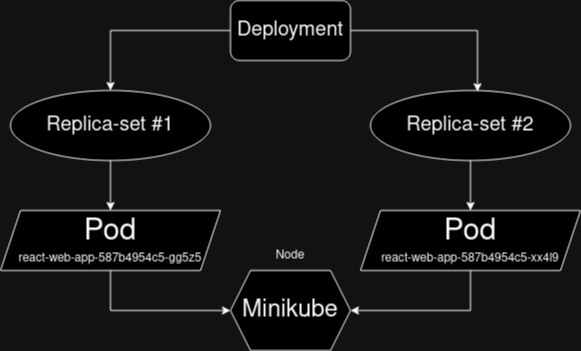

The diagram above was exported from draw.io. Its source (the exported page's mxGraphModel, read from the mxfile embedded in the PNG):
<mxGraphModel dx="880" dy="393" grid="1" gridSize="10" guides="1" tooltips="1" connect="1" arrows="1" fold="1" page="1" pageScale="1" pageWidth="1654" pageHeight="2336" math="0" shadow="0">
  <root>
    <mxCell id="0" />
    <mxCell id="1" parent="0" />
    <mxCell id="YT72RzBv_U8iD_Yt6rGK-4" style="edgeStyle=orthogonalEdgeStyle;rounded=0;orthogonalLoop=1;jettySize=auto;html=1;exitX=0;exitY=0.5;exitDx=0;exitDy=0;entryX=0.5;entryY=0;entryDx=0;entryDy=0;" parent="1" source="YT72RzBv_U8iD_Yt6rGK-1" target="YT72RzBv_U8iD_Yt6rGK-2" edge="1">
      <mxGeometry relative="1" as="geometry" />
    </mxCell>
    <mxCell id="YT72RzBv_U8iD_Yt6rGK-1" value="&lt;font style=&quot;font-size: 20px;&quot;&gt;Deployment&lt;/font&gt;" style="rounded=1;whiteSpace=wrap;html=1;" parent="1" vertex="1">
      <mxGeometry x="380" y="110" width="120" height="60" as="geometry" />
    </mxCell>
    <mxCell id="YT72RzBv_U8iD_Yt6rGK-15" style="edgeStyle=orthogonalEdgeStyle;rounded=0;orthogonalLoop=1;jettySize=auto;html=1;exitX=0.5;exitY=1;exitDx=0;exitDy=0;entryX=0.5;entryY=0;entryDx=0;entryDy=0;" parent="1" source="YT72RzBv_U8iD_Yt6rGK-2" edge="1">
      <mxGeometry relative="1" as="geometry">
        <mxPoint x="260" y="320" as="targetPoint" />
      </mxGeometry>
    </mxCell>
    <mxCell id="YT72RzBv_U8iD_Yt6rGK-2" value="&lt;font style=&quot;font-size: 20px;&quot;&gt;Replica-set #1&lt;/font&gt;" style="ellipse;whiteSpace=wrap;html=1;" parent="1" vertex="1">
      <mxGeometry x="160" y="200" width="200" height="70" as="geometry" />
    </mxCell>
    <mxCell id="YT72RzBv_U8iD_Yt6rGK-14" style="edgeStyle=orthogonalEdgeStyle;rounded=0;orthogonalLoop=1;jettySize=auto;html=1;exitX=0.5;exitY=1;exitDx=0;exitDy=0;entryX=0.5;entryY=0;entryDx=0;entryDy=0;" parent="1" source="YT72RzBv_U8iD_Yt6rGK-3" target="YT72RzBv_U8iD_Yt6rGK-9" edge="1">
      <mxGeometry relative="1" as="geometry" />
    </mxCell>
    <mxCell id="YT72RzBv_U8iD_Yt6rGK-3" value="&lt;font style=&quot;font-size: 20px;&quot;&gt;Replica-set #2&lt;/font&gt;" style="ellipse;whiteSpace=wrap;html=1;" parent="1" vertex="1">
      <mxGeometry x="520" y="200" width="200" height="70" as="geometry" />
    </mxCell>
    <mxCell id="YT72RzBv_U8iD_Yt6rGK-5" style="edgeStyle=orthogonalEdgeStyle;rounded=0;orthogonalLoop=1;jettySize=auto;html=1;exitX=1;exitY=0.5;exitDx=0;exitDy=0;entryX=0.535;entryY=0.017;entryDx=0;entryDy=0;entryPerimeter=0;" parent="1" source="YT72RzBv_U8iD_Yt6rGK-1" target="YT72RzBv_U8iD_Yt6rGK-3" edge="1">
      <mxGeometry relative="1" as="geometry" />
    </mxCell>
    <mxCell id="YT72RzBv_U8iD_Yt6rGK-6" value="&lt;font style=&quot;font-size: 24px;&quot;&gt;Minikube&lt;/font&gt;" style="shape=hexagon;perimeter=hexagonPerimeter2;whiteSpace=wrap;html=1;fixedSize=1;" parent="1" vertex="1">
      <mxGeometry x="380" y="380" width="120" height="80" as="geometry" />
    </mxCell>
    <mxCell id="YT72RzBv_U8iD_Yt6rGK-7" value="Node" style="text;html=1;strokeColor=none;fillColor=none;align=center;verticalAlign=middle;whiteSpace=wrap;rounded=0;" parent="1" vertex="1">
      <mxGeometry x="410" y="350" width="60" height="30" as="geometry" />
    </mxCell>
    <mxCell id="YT72RzBv_U8iD_Yt6rGK-13" style="edgeStyle=orthogonalEdgeStyle;rounded=0;orthogonalLoop=1;jettySize=auto;html=1;exitX=0.5;exitY=1;exitDx=0;exitDy=0;" parent="1" source="YT72RzBv_U8iD_Yt6rGK-9" target="YT72RzBv_U8iD_Yt6rGK-6" edge="1">
      <mxGeometry relative="1" as="geometry" />
    </mxCell>
    <mxCell id="YT72RzBv_U8iD_Yt6rGK-9" value="&lt;div&gt;&lt;font style=&quot;font-size: 30px;&quot;&gt;Pod&lt;br&gt;&lt;/font&gt;&lt;/div&gt;&lt;div style=&quot;&quot;&gt;&lt;font style=&quot;font-size: 12px;&quot;&gt;react-web-app-587b4954c5-xx4l9&lt;br&gt;&lt;/font&gt;&lt;/div&gt;" style="shape=parallelogram;perimeter=parallelogramPerimeter;whiteSpace=wrap;html=1;fixedSize=1;" parent="1" vertex="1">
      <mxGeometry x="510" y="320" width="220" height="60" as="geometry" />
    </mxCell>
    <mxCell id="lNAL1pyNNr8pXg71VXRZ-2" style="edgeStyle=orthogonalEdgeStyle;rounded=0;orthogonalLoop=1;jettySize=auto;html=1;exitX=0.5;exitY=1;exitDx=0;exitDy=0;" edge="1" parent="1" source="lNAL1pyNNr8pXg71VXRZ-1" target="YT72RzBv_U8iD_Yt6rGK-6">
      <mxGeometry relative="1" as="geometry" />
    </mxCell>
    <mxCell id="lNAL1pyNNr8pXg71VXRZ-1" value="&lt;div&gt;&lt;font style=&quot;font-size: 30px;&quot;&gt;Pod&lt;br&gt;&lt;/font&gt;&lt;/div&gt;&lt;div style=&quot;&quot;&gt;&lt;font style=&quot;font-size: 12px;&quot;&gt;react-web-app-587b4954c5-gg5z5&lt;br&gt;&lt;/font&gt;&lt;/div&gt;" style="shape=parallelogram;perimeter=parallelogramPerimeter;whiteSpace=wrap;html=1;fixedSize=1;" vertex="1" parent="1">
      <mxGeometry x="150" y="320" width="220" height="60" as="geometry" />
    </mxCell>
  </root>
</mxGraphModel>